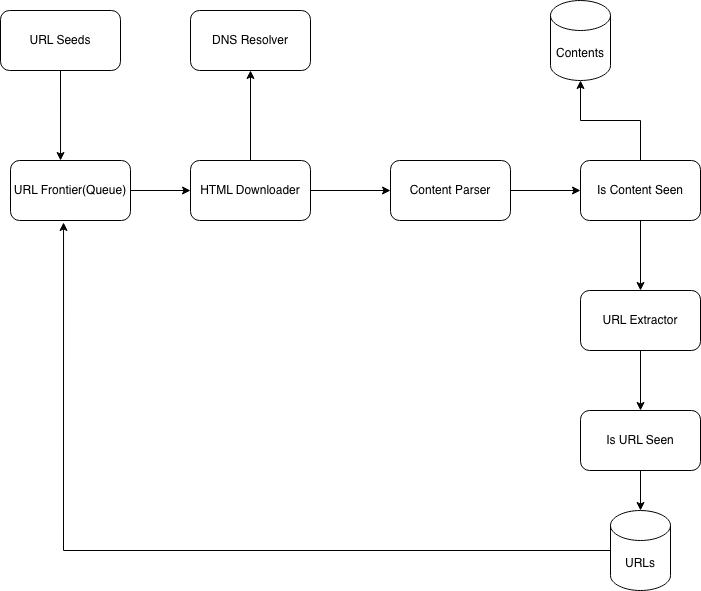

The diagram above was exported from draw.io. Its source (the exported page's mxGraphModel, read from the mxfile embedded in the PNG):
<mxGraphModel dx="1018" dy="655" grid="1" gridSize="10" guides="1" tooltips="1" connect="1" arrows="1" fold="1" page="1" pageScale="1" pageWidth="850" pageHeight="1100" math="0" shadow="0">
  <root>
    <mxCell id="0" />
    <mxCell id="1" parent="0" />
    <mxCell id="lBsw8v8FHawy05tEvlro-1" parent="1" style="rounded=1;whiteSpace=wrap;html=1;" value="URL Seeds" vertex="1">
      <mxGeometry height="60" width="120" x="10" y="40" as="geometry" />
    </mxCell>
    <mxCell id="lBsw8v8FHawy05tEvlro-2" parent="1" style="rounded=1;whiteSpace=wrap;html=1;" value="URL Frontier(Queue)" vertex="1">
      <mxGeometry height="60" width="120" x="20" y="190" as="geometry" />
    </mxCell>
    <mxCell id="lBsw8v8FHawy05tEvlro-14" edge="1" parent="1" source="lBsw8v8FHawy05tEvlro-3" style="edgeStyle=orthogonalEdgeStyle;rounded=0;orthogonalLoop=1;jettySize=auto;html=1;entryX=0.5;entryY=1;entryDx=0;entryDy=0;" target="lBsw8v8FHawy05tEvlro-4">
      <mxGeometry relative="1" as="geometry" />
    </mxCell>
    <mxCell id="lBsw8v8FHawy05tEvlro-15" edge="1" parent="1" source="lBsw8v8FHawy05tEvlro-3" style="edgeStyle=orthogonalEdgeStyle;rounded=0;orthogonalLoop=1;jettySize=auto;html=1;exitX=1;exitY=0.5;exitDx=0;exitDy=0;entryX=0;entryY=0.5;entryDx=0;entryDy=0;" target="lBsw8v8FHawy05tEvlro-5">
      <mxGeometry relative="1" as="geometry" />
    </mxCell>
    <mxCell id="lBsw8v8FHawy05tEvlro-3" parent="1" style="rounded=1;whiteSpace=wrap;html=1;" value="HTML Downloader" vertex="1">
      <mxGeometry height="60" width="120" x="200" y="190" as="geometry" />
    </mxCell>
    <mxCell id="lBsw8v8FHawy05tEvlro-4" parent="1" style="rounded=1;whiteSpace=wrap;html=1;" value="DNS Resolver" vertex="1">
      <mxGeometry height="60" width="120" x="200" y="40" as="geometry" />
    </mxCell>
    <mxCell id="lBsw8v8FHawy05tEvlro-16" edge="1" parent="1" source="lBsw8v8FHawy05tEvlro-5" style="edgeStyle=orthogonalEdgeStyle;rounded=0;orthogonalLoop=1;jettySize=auto;html=1;exitX=1;exitY=0.5;exitDx=0;exitDy=0;entryX=0;entryY=0.5;entryDx=0;entryDy=0;" target="lBsw8v8FHawy05tEvlro-10">
      <mxGeometry relative="1" as="geometry" />
    </mxCell>
    <mxCell id="lBsw8v8FHawy05tEvlro-5" parent="1" style="rounded=1;whiteSpace=wrap;html=1;" value="Content Parser" vertex="1">
      <mxGeometry height="60" width="120" x="400" y="190" as="geometry" />
    </mxCell>
    <mxCell id="lBsw8v8FHawy05tEvlro-19" edge="1" parent="1" source="lBsw8v8FHawy05tEvlro-6" style="edgeStyle=orthogonalEdgeStyle;rounded=0;orthogonalLoop=1;jettySize=auto;html=1;" target="lBsw8v8FHawy05tEvlro-8" value="">
      <mxGeometry relative="1" as="geometry" />
    </mxCell>
    <mxCell id="lBsw8v8FHawy05tEvlro-6" parent="1" style="rounded=1;whiteSpace=wrap;html=1;" value="URL Extractor" vertex="1">
      <mxGeometry height="60" width="120" x="590" y="320" as="geometry" />
    </mxCell>
    <mxCell id="lBsw8v8FHawy05tEvlro-7" parent="1" style="shape=cylinder3;whiteSpace=wrap;html=1;boundedLbl=1;backgroundOutline=1;size=15;" value="Contents" vertex="1">
      <mxGeometry height="80" width="60" x="560" y="30" as="geometry" />
    </mxCell>
    <mxCell id="lBsw8v8FHawy05tEvlro-21" edge="1" parent="1" source="lBsw8v8FHawy05tEvlro-8" style="edgeStyle=orthogonalEdgeStyle;rounded=0;orthogonalLoop=1;jettySize=auto;html=1;" target="lBsw8v8FHawy05tEvlro-9" value="">
      <mxGeometry relative="1" as="geometry" />
    </mxCell>
    <mxCell id="lBsw8v8FHawy05tEvlro-8" parent="1" style="rounded=1;whiteSpace=wrap;html=1;" value="Is URL Seen" vertex="1">
      <mxGeometry height="60" width="120" x="590" y="440" as="geometry" />
    </mxCell>
    <mxCell id="lBsw8v8FHawy05tEvlro-9" parent="1" style="shape=cylinder3;whiteSpace=wrap;html=1;boundedLbl=1;backgroundOutline=1;size=15;" value="URLs" vertex="1">
      <mxGeometry height="80" width="60" x="620" y="540" as="geometry" />
    </mxCell>
    <mxCell id="lBsw8v8FHawy05tEvlro-18" edge="1" parent="1" source="lBsw8v8FHawy05tEvlro-10" style="edgeStyle=orthogonalEdgeStyle;rounded=0;orthogonalLoop=1;jettySize=auto;html=1;exitX=0.5;exitY=1;exitDx=0;exitDy=0;entryX=0.5;entryY=0;entryDx=0;entryDy=0;" target="lBsw8v8FHawy05tEvlro-6">
      <mxGeometry relative="1" as="geometry" />
    </mxCell>
    <mxCell id="lBsw8v8FHawy05tEvlro-10" parent="1" style="rounded=1;whiteSpace=wrap;html=1;" value="Is Content Seen" vertex="1">
      <mxGeometry height="60" width="120" x="590" y="190" as="geometry" />
    </mxCell>
    <mxCell id="lBsw8v8FHawy05tEvlro-11" edge="1" parent="1" style="endArrow=classic;html=1;rounded=0;entryX=0;entryY=0.5;entryDx=0;entryDy=0;" target="lBsw8v8FHawy05tEvlro-3" value="">
      <mxGeometry height="50" relative="1" width="50" as="geometry">
        <mxPoint x="140" y="220" as="sourcePoint" />
        <mxPoint x="190" y="170" as="targetPoint" />
      </mxGeometry>
    </mxCell>
    <mxCell id="lBsw8v8FHawy05tEvlro-13" edge="1" parent="1" source="lBsw8v8FHawy05tEvlro-1" style="edgeStyle=orthogonalEdgeStyle;rounded=0;orthogonalLoop=1;jettySize=auto;html=1;exitX=0.5;exitY=1;exitDx=0;exitDy=0;entryX=0.417;entryY=0;entryDx=0;entryDy=0;entryPerimeter=0;" target="lBsw8v8FHawy05tEvlro-2">
      <mxGeometry relative="1" as="geometry" />
    </mxCell>
    <mxCell id="lBsw8v8FHawy05tEvlro-17" edge="1" parent="1" source="lBsw8v8FHawy05tEvlro-10" style="edgeStyle=orthogonalEdgeStyle;rounded=0;orthogonalLoop=1;jettySize=auto;html=1;exitX=0.5;exitY=0;exitDx=0;exitDy=0;entryX=0.5;entryY=1;entryDx=0;entryDy=0;entryPerimeter=0;" target="lBsw8v8FHawy05tEvlro-7">
      <mxGeometry relative="1" as="geometry" />
    </mxCell>
    <mxCell id="lBsw8v8FHawy05tEvlro-22" edge="1" parent="1" source="lBsw8v8FHawy05tEvlro-9" style="edgeStyle=orthogonalEdgeStyle;rounded=0;orthogonalLoop=1;jettySize=auto;html=1;exitX=0;exitY=0.5;exitDx=0;exitDy=0;exitPerimeter=0;entryX=0.442;entryY=1.033;entryDx=0;entryDy=0;entryPerimeter=0;" target="lBsw8v8FHawy05tEvlro-2">
      <mxGeometry relative="1" as="geometry" />
    </mxCell>
  </root>
</mxGraphModel>